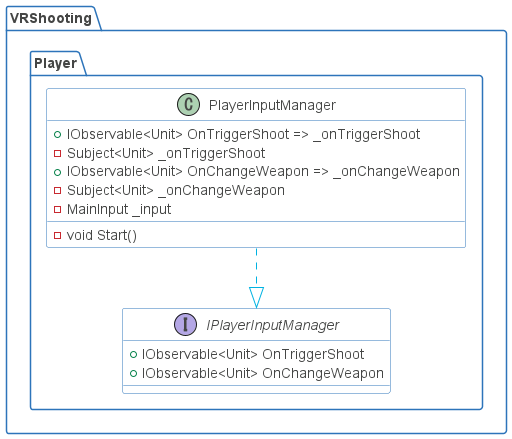

The diagram above was rendered by PlantUML. Its source (embedded in the PNG):
@startuml

skinparam shadowing false
skinparam DefaultFontName Proxima Nova
skinparam ArrowColor #00b2e2
skinparam DefaultFontColor #454645

skinparam ActivityBorderColor #2D74BA
skinparam ActivityDiamondBorderColor #2D74BA
skinparam ActorBorderColor #2D74BA
skinparam AgentBorderColor #2D74BA
skinparam ArtifactBorderColor #2D74BA
skinparam BoundaryBorderColor #2D74BA
skinparam CardBorderColor #2D74BA
skinparam ClassBorderColor #2D74BA
skinparam CloudBorderColor #2D74BA
skinparam CollectionsBorderColor #2D74BA
skinparam ComponentBorderColor #2D74BA
skinparam ControlBorderColor #2D74BA
skinparam DatabaseBorderColor #2D74BA
skinparam EntityBorderColor #2D74BA
skinparam FileBorderColor #2D74BA
skinparam FolderBorderColor #2D74BA
skinparam FrameBorderColor #2D74BA
skinparam InterfaceBorderColor #2D74BA
skinparam LegendBorderColor #2D74BA
skinparam NodeBorderColor #2D74BA
skinparam NoteBorderColor #2D74BA
skinparam ObjectBorderColor #2D74BA
skinparam PackageBorderColor #2D74BA
skinparam PageBorderColor #2D74BA
skinparam ParticipantBorderColor #2D74BA
skinparam PartitionBorderColor #2D74BA
skinparam QueueBorderColor #2D74BA
skinparam RectangleBorderColor #2D74BA
skinparam SequenceBoxBorderColor #2D74BA
skinparam SequenceDividerBorderColor #2D74BA
skinparam SequenceGroupBorderColor #2D74BA
skinparam SequenceLifeLineBorderColor #2D74BA
skinparam SequenceReferenceBorderColor #2D74BA
skinparam StackBorderColor #2D74BA
skinparam StateBorderColor #2D74BA
skinparam StereotypeABorderColor #2D74BA
skinparam StereotypeCBorderColor #2D74BA
skinparam StereotypeEBorderColor #2D74BA
skinparam StereotypeIBorderColor #2D74BA
skinparam StereotypeNBorderColor #2D74BA
skinparam StorageBorderColor #2D74BA
skinparam SwimlaneBorderColor #2D74BA
skinparam UsecaseBorderColor #2D74BA

skinparam ActivityBackgroundColor #FFFFFF
skinparam ActivityDiamondBackgroundColor #FFFFFF
skinparam ActorBackgroundColor #FFFFFF
skinparam AgentBackgroundColor #FFFFFF
skinparam ArtifactBackgroundColor #FFFFFF
skinparam BackgroundColor #FFFFFF
skinparam BoundaryBackgroundColor #FFFFFF
skinparam CardBackgroundColor #FFFFFF
skinparam ClassBackgroundColor #FFFFFF
skinparam ClassHeaderBackgroundColor #FFFFFF
skinparam CloudBackgroundColor #FFFFFF
skinparam CollectionsBackgroundColor #FFFFFF
skinparam ComponentBackgroundColor #FFFFFF
skinparam ControlBackgroundColor #FFFFFF
skinparam DatabaseBackgroundColor #FFFFFF
skinparam EntityBackgroundColor #FFFFFF
skinparam FileBackgroundColor #FFFFFF
skinparam FolderBackgroundColor #FFFFFF
skinparam FrameBackgroundColor #FFFFFF
skinparam IconPackageBackgroundColor #FFFFFF
skinparam IconPrivateBackgroundColor #FFFFFF
skinparam IconProtectedBackgroundColor #FFFFFF
skinparam IconPublicBackgroundColor #FFFFFF
skinparam InterfaceBackgroundColor #FFFFFF
skinparam LegendBackgroundColor #FFFFFF
skinparam NodeBackgroundColor #FFFFFF
skinparam NoteBackgroundColor #FFFFFF
skinparam ObjectBackgroundColor #FFFFFF
skinparam PackageBackgroundColor #FFFFFF
skinparam ParticipantBackgroundColor #FFFFFF
skinparam PartitionBackgroundColor #FFFFFF
skinparam QueueBackgroundColor #FFFFFF
skinparam RectangleBackgroundColor #FFFFFF
skinparam SequenceBoxBackgroundColor #FFFFFF
skinparam SequenceDividerBackgroundColor #FFFFFF
skinparam SequenceGroupBackgroundColor #FFFFFF
skinparam SequenceGroupBodyBackgroundColor #FFFFFF
skinparam SequenceLifeLineBackgroundColor #FFFFFF
skinparam SequenceReferenceBackgroundColor #FFFFFF
skinparam SequenceReferenceHeaderBackgroundColor #FFFFFF
skinparam StackBackgroundColor #FFFFFF
skinparam StateBackgroundColor #FFFFFF
skinparam StereotypeABackgroundColor #FFFFFF
skinparam StereotypeCBackgroundColor #FFFFFF
skinparam StereotypeEBackgroundColor #FFFFFF
skinparam StereotypeIBackgroundColor #FFFFFF
skinparam StereotypeNBackgroundColor #FFFFFF
skinparam StorageBackgroundColor #FFFFFF
skinparam TitleBackgroundColor #FFFFFF
skinparam UsecaseBackgroundColor #FFFFFF

skinparam ActivityStartColor #454645
skinparam ActivityEndColor #454645
skinparam StateStartColor #454645
skinparam StateEndColor #454645
'https://plantuml.com/class-diagram

package VRShooting
{
    package Player
    {
        class PlayerInputManager
        {
            +IObservable<Unit> OnTriggerShoot => _onTriggerShoot
            -Subject<Unit> _onTriggerShoot 
            +IObservable<Unit> OnChangeWeapon => _onChangeWeapon
            -Subject<Unit> _onChangeWeapon
            -MainInput _input
            -void Start()
        }
        interface IPlayerInputManager
        {
            +IObservable<Unit> OnTriggerShoot
            +IObservable<Unit> OnChangeWeapon
        }
        
        PlayerInputManager ..|> IPlayerInputManager
    }
}

@enduml